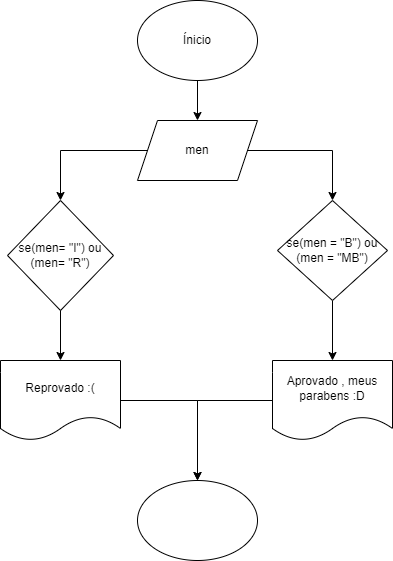

The diagram above was exported from draw.io. Its source (the exported page's mxGraphModel, read from the mxfile embedded in the PNG):
<mxGraphModel dx="1434" dy="796" grid="1" gridSize="10" guides="1" tooltips="1" connect="1" arrows="1" fold="1" page="1" pageScale="1" pageWidth="827" pageHeight="1169" math="0" shadow="0">
  <root>
    <mxCell id="0" />
    <mxCell id="1" parent="0" />
    <mxCell id="FH6SeW4OonaoagVpE26x-3" value="" style="edgeStyle=orthogonalEdgeStyle;rounded=0;orthogonalLoop=1;jettySize=auto;html=1;" edge="1" parent="1" source="FH6SeW4OonaoagVpE26x-1" target="FH6SeW4OonaoagVpE26x-2">
      <mxGeometry relative="1" as="geometry" />
    </mxCell>
    <mxCell id="FH6SeW4OonaoagVpE26x-1" value="Ínicio" style="ellipse;whiteSpace=wrap;html=1;" vertex="1" parent="1">
      <mxGeometry x="340" y="40" width="120" height="80" as="geometry" />
    </mxCell>
    <mxCell id="FH6SeW4OonaoagVpE26x-5" value="" style="edgeStyle=orthogonalEdgeStyle;rounded=0;orthogonalLoop=1;jettySize=auto;html=1;" edge="1" parent="1" source="FH6SeW4OonaoagVpE26x-2" target="FH6SeW4OonaoagVpE26x-4">
      <mxGeometry relative="1" as="geometry" />
    </mxCell>
    <mxCell id="FH6SeW4OonaoagVpE26x-7" value="" style="edgeStyle=orthogonalEdgeStyle;rounded=0;orthogonalLoop=1;jettySize=auto;html=1;" edge="1" parent="1" source="FH6SeW4OonaoagVpE26x-2" target="FH6SeW4OonaoagVpE26x-6">
      <mxGeometry relative="1" as="geometry" />
    </mxCell>
    <mxCell id="FH6SeW4OonaoagVpE26x-2" value="men" style="shape=parallelogram;perimeter=parallelogramPerimeter;whiteSpace=wrap;html=1;fixedSize=1;" vertex="1" parent="1">
      <mxGeometry x="340" y="160" width="120" height="60" as="geometry" />
    </mxCell>
    <mxCell id="FH6SeW4OonaoagVpE26x-9" value="" style="edgeStyle=orthogonalEdgeStyle;rounded=0;orthogonalLoop=1;jettySize=auto;html=1;" edge="1" parent="1" source="FH6SeW4OonaoagVpE26x-4" target="FH6SeW4OonaoagVpE26x-8">
      <mxGeometry relative="1" as="geometry" />
    </mxCell>
    <mxCell id="FH6SeW4OonaoagVpE26x-4" value="se(men= &quot;I&quot;) ou (men= &quot;R&quot;)" style="rhombus;whiteSpace=wrap;html=1;" vertex="1" parent="1">
      <mxGeometry x="210" y="240" width="106" height="110" as="geometry" />
    </mxCell>
    <mxCell id="FH6SeW4OonaoagVpE26x-11" value="" style="edgeStyle=orthogonalEdgeStyle;rounded=0;orthogonalLoop=1;jettySize=auto;html=1;" edge="1" parent="1" source="FH6SeW4OonaoagVpE26x-6" target="FH6SeW4OonaoagVpE26x-10">
      <mxGeometry relative="1" as="geometry" />
    </mxCell>
    <mxCell id="FH6SeW4OonaoagVpE26x-6" value="se(men = &quot;B&quot;) ou (men = &quot;MB&quot;)" style="rhombus;whiteSpace=wrap;html=1;" vertex="1" parent="1">
      <mxGeometry x="480" y="240" width="110" height="100" as="geometry" />
    </mxCell>
    <mxCell id="FH6SeW4OonaoagVpE26x-14" style="edgeStyle=orthogonalEdgeStyle;rounded=0;orthogonalLoop=1;jettySize=auto;html=1;" edge="1" parent="1" source="FH6SeW4OonaoagVpE26x-8" target="FH6SeW4OonaoagVpE26x-12">
      <mxGeometry relative="1" as="geometry" />
    </mxCell>
    <mxCell id="FH6SeW4OonaoagVpE26x-8" value="Reprovado :(" style="shape=document;whiteSpace=wrap;html=1;boundedLbl=1;" vertex="1" parent="1">
      <mxGeometry x="203" y="400" width="120" height="80" as="geometry" />
    </mxCell>
    <mxCell id="FH6SeW4OonaoagVpE26x-13" style="edgeStyle=orthogonalEdgeStyle;rounded=0;orthogonalLoop=1;jettySize=auto;html=1;" edge="1" parent="1" source="FH6SeW4OonaoagVpE26x-10" target="FH6SeW4OonaoagVpE26x-12">
      <mxGeometry relative="1" as="geometry" />
    </mxCell>
    <mxCell id="FH6SeW4OonaoagVpE26x-10" value="Aprovado , meus parabens :D" style="shape=document;whiteSpace=wrap;html=1;boundedLbl=1;" vertex="1" parent="1">
      <mxGeometry x="475" y="400" width="120" height="80" as="geometry" />
    </mxCell>
    <mxCell id="FH6SeW4OonaoagVpE26x-12" value="" style="ellipse;whiteSpace=wrap;html=1;" vertex="1" parent="1">
      <mxGeometry x="340" y="520" width="120" height="80" as="geometry" />
    </mxCell>
  </root>
</mxGraphModel>